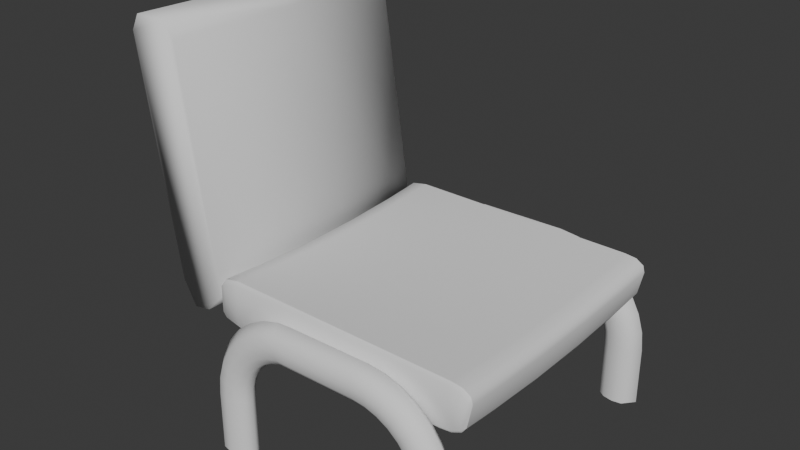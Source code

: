 # Source: Chair.blend  (saved by Blender 4.1.23; exported with 4.5.12 LTS)
import bpy
from mathutils import Matrix  # noqa: F401  (used for matrix-valued properties, if any)

bpy.ops.wm.read_factory_settings(use_empty=True)
scene = bpy.context.scene
scene.name = 'Scene'

# ---- collections
col_x = bpy.data.collections.new('Стул'); scene.collection.children.link(col_x)

# ---- world
world_world = bpy.data.worlds.new('World'); scene.world = world_world
world_world.use_nodes = True; world_world.node_tree.nodes.clear()
_N = world_world.node_tree.nodes; _L = world_world.node_tree.links
n0 = _N.new('ShaderNodeOutputWorld'); n0.name = 'World Output'; n0.location = (300, 300)
n1 = _N.new('ShaderNodeBackground'); n1.name = 'Background'; n1.location = (10, 300)
n1.inputs[0].default_value = (0.05088, 0.05088, 0.05088, 1.0)
_L.new(n1.outputs[0], n0.inputs[0])
n0.is_active_output = True
world_world.color = (0.05088, 0.05088, 0.05088)
world_world.use_sun_shadow = False
world_world.sun_shadow_jitter_overblur = 0.0

# ---- meshes
me_x = bpy.data.meshes.new('Куб')
me_x.from_pydata([(0.824, 0.0, -0.9115), (0.916, 0.0, -0.9), (0.824, 0.6677, -0.8921), (0.824, 0.2444, -0.9115), (0.9154, 0.6678, -0.881), (0.916, 0.2444, -0.9), (0.9892, 0.6677, -0.8472), (0.9914, 0.2444, -0.8664), (1.05, 0.668, -0.6254), (1.046, 0.2445, -0.6444), (0.9011, 0.6679, -0.5304), (0.9011, 0.2445, -0.5499), (1.04, 0.668, -0.5765), (1.038, 0.2445, -0.5955), (0.9855, 0.6681, -0.5405), (0.9849, 0.2445, -0.5593), (-0.8283, 0.6677, -0.8921), (-0.8283, 0.2444, -0.9115), (-0.9497, 0.6678, -0.8667), (-0.9497, 0.2444, -0.8856), (-0.8283, 0.6679, -0.5304), (-0.8283, 0.2445, -0.5499), (-1.0, 0.6679, -0.8023), (-1.0, 0.2445, -0.8213), (-0.9497, 0.6681, -0.5558), (-0.9497, 0.2445, -0.5748), (1.018, 0.668, -0.8006), (1.018, 0.2445, -0.8196), (-0.9916, 0.6675, -0.6237), (-0.9855, 0.2443, -0.6427), (0.9914, 0.0, -0.8664), (0.9011, 0.0, -0.5499), (0.9849, 0.0, -0.5593), (1.038, 0.0, -0.5955), (1.046, 0.0, -0.6444), (-0.9497, 0.0, -0.5748), (-0.8283, 0.0, -0.5499), (-0.9855, 0.0, -0.6427), (-0.8283, 0.0, -0.9115), (-0.9497, 0.0, -0.8856), (1.018, 0.0, -0.8196), (-1.0, 0.0, -0.8213), (1.019, 0.9707, -0.7766), (0.9864, 0.9707, -0.823), (0.992, 0.9937, -0.7935), (1.056, 0.9707, -0.6014), (1.038, 0.9937, -0.5777), (0.9809, 0.9937, -0.5407), (0.9863, 0.9707, -0.5168), (1.043, 0.9707, -0.5525), (-1.0, 0.9707, -0.7783), (-0.9769, 0.9937, -0.7788), (-0.9497, 0.9937, -0.814), (-0.9497, 0.9707, -0.8427), (-0.9769, 0.9937, -0.5931), (-0.9994, 0.9707, -0.5997), (-0.9497, 0.9707, -0.5318), (-0.9497, 0.9937, -0.5559), (0.824, 0.9707, -0.8692), (0.8297, 0.9937, -0.8408), (0.9203, 0.9937, -0.828), (0.9147, 0.9707, -0.8569), (0.9011, 0.9707, -0.5076), (0.8957, 0.9937, -0.5314), (-0.8283, 0.9707, -0.8692), (-0.8283, 0.9937, -0.8408), (-0.8283, 0.9937, -0.5315), (-0.8283, 0.9707, -0.5076)], [], [(47, 46, 44, 60), (6, 43, 42, 26), (57, 66, 65, 52), (53, 18, 22, 50), (66, 63, 59, 65), (54, 57, 52, 51), (49, 12, 8, 45), (63, 47, 60, 59), (48, 14, 12, 49), (24, 56, 55, 28), (2, 58, 61, 4), (62, 67, 20, 10), (20, 67, 56, 24), (1, 0, 3, 5), (5, 3, 2, 4), (30, 1, 5, 7), (7, 5, 4, 6), (31, 32, 15, 11), (11, 15, 14, 10), (32, 33, 13, 15), (15, 13, 12, 14), (33, 34, 9, 13), (13, 9, 8, 12), (35, 36, 21, 25), (25, 21, 20, 24), (37, 35, 25, 29), (29, 25, 24, 28), (38, 39, 19, 17), (17, 19, 18, 16), (0, 38, 17, 3), (3, 17, 16, 2), (36, 31, 11, 21), (21, 11, 10, 20), (40, 30, 7, 27), (27, 7, 6, 26), (39, 41, 23, 19), (19, 23, 22, 18), (34, 40, 27, 9), (9, 27, 26, 8), (41, 37, 29, 23), (23, 29, 28, 22), (26, 42, 45, 8), (64, 58, 2, 16), (62, 10, 14, 48), (4, 61, 43, 6), (64, 16, 18, 53), (28, 55, 50, 22), (44, 42, 43), (46, 47, 48, 49), (46, 49, 45), (45, 42, 44, 46), (57, 54, 55, 56), (51, 52, 53, 50), (50, 55, 54, 51), (61, 58, 59, 60), (58, 64, 65, 59), (67, 62, 63, 66), (64, 53, 52, 65), (56, 67, 66, 57), (62, 48, 47, 63), (60, 44, 43, 61)])
me_x.polygons.foreach_set('use_smooth', [True] * 61)
_k = set([(42, 43), (42, 45), (43, 61), (45, 49), (48, 49), (48, 62), (50, 53), (50, 55), (53, 64), (55, 56), (56, 67), (58, 61), (58, 64), (62, 67)])
me_x.attributes.new('sharp_edge', 'BOOLEAN', 'EDGE').data.foreach_set('value', [ (min(e.vertices), max(e.vertices)) in _k for e in me_x.edges])
_uv = me_x.uv_layers.new(name='UVКарта')
_uv.uv.foreach_set('vector', [0.5962, 0.4902, 0.5738, 0.4971, 0.4256, 0.4971, 0.3739, 0.4992, 0.4148, 0.5411, 0.4061, 0.5028, 0.439, 0.5029, 0.4473, 0.5413, 0.588, 0.2561, 0.5911, 0.2871, 0.1817, 0.4858, 0.4116, 0.2562, 0.375, 0.2471, 0.375, 0.2085, 0.4569, 0.2085, 0.4386, 0.2471, 0.5911, 0.2871, 0.6058, 0.4805, 0.3731, 0.5011, 0.1817, 0.4858, 0.5626, 0.2528, 0.588, 0.2561, 0.4116, 0.2562, 0.4357, 0.2528, 0.5896, 0.5029, 0.5797, 0.5414, 0.5378, 0.5415, 0.5567, 0.5029, 0.6058, 0.4805, 0.5962, 0.4902, 0.3739, 0.4992, 0.3731, 0.5011, 0.6359, 0.5039, 0.636, 0.5424, 0.5797, 0.5414, 0.5896, 0.5029, 0.625, 0.2072, 0.625, 0.2451, 0.5594, 0.2471, 0.5598, 0.2084, 0.353, 0.5415, 0.353, 0.5057, 0.3645, 0.5029, 0.3664, 0.5411, 0.6462, 0.5055, 0.8543, 0.5055, 0.8543, 0.5415, 0.6462, 0.5415, 0.8543, 0.5415, 0.8543, 0.5055, 0.875, 0.5049, 0.875, 0.5428, 0.3709, 0.5934, 0.3532, 0.5943, 0.3532, 0.5943, 0.3709, 0.5934, 0.3709, 0.5934, 0.3532, 0.5943, 0.353, 0.5415, 0.3664, 0.5411, 0.4317, 0.5936, 0.3709, 0.5934, 0.3709, 0.5934, 0.4317, 0.5936, 0.4317, 0.5936, 0.3709, 0.5934, 0.3664, 0.5411, 0.4148, 0.5411, 0.6463, 0.5943, 0.6403, 0.5953, 0.6403, 0.5953, 0.6463, 0.5943, 0.6463, 0.5943, 0.6403, 0.5953, 0.636, 0.5424, 0.6462, 0.5415, 0.6403, 0.5953, 0.5772, 0.5943, 0.5772, 0.5943, 0.6403, 0.5953, 0.6403, 0.5953, 0.5772, 0.5943, 0.5797, 0.5414, 0.636, 0.5424, 0.5772, 0.5943, 0.5213, 0.5944, 0.5213, 0.5944, 0.5772, 0.5943, 0.5772, 0.5943, 0.5213, 0.5944, 0.5378, 0.5415, 0.5797, 0.5414, 0.8745, 0.5948, 0.8541, 0.5943, 0.8541, 0.5943, 0.8745, 0.5948, 0.8745, 0.5948, 0.8541, 0.5943, 0.8543, 0.5415, 0.875, 0.5428, 0.5678, 0.1555, 0.6355, 0.155, 0.6355, 0.155, 0.5678, 0.1555, 0.5678, 0.1555, 0.6355, 0.155, 0.625, 0.2072, 0.5598, 0.2084, 0.1462, 0.5943, 0.1245, 0.5943, 0.1245, 0.5943, 0.1462, 0.5943, 0.1462, 0.5943, 0.1245, 0.5943, 0.125, 0.5415, 0.1465, 0.5415, 0.3532, 0.5943, 0.1462, 0.5943, 0.1462, 0.5943, 0.3532, 0.5943, 0.3532, 0.5943, 0.1462, 0.5943, 0.1465, 0.5415, 0.353, 0.5415, 0.8541, 0.5943, 0.6463, 0.5943, 0.6463, 0.5943, 0.8541, 0.5943, 0.8541, 0.5943, 0.6463, 0.5943, 0.6462, 0.5415, 0.8543, 0.5415, 0.4645, 0.5941, 0.4317, 0.5936, 0.4317, 0.5936, 0.4645, 0.5941, 0.4645, 0.5941, 0.4317, 0.5936, 0.4148, 0.5411, 0.4473, 0.5413, 0.3893, 0.1556, 0.4922, 0.1556, 0.4922, 0.1556, 0.3893, 0.1556, 0.3893, 0.1556, 0.4922, 0.1556, 0.4569, 0.2085, 0.375, 0.2085, 0.5213, 0.5944, 0.4645, 0.5941, 0.4645, 0.5941, 0.5213, 0.5944, 0.5213, 0.5944, 0.4645, 0.5941, 0.4473, 0.5413, 0.5378, 0.5415, 0.4922, 0.1556, 0.5678, 0.1555, 0.5678, 0.1555, 0.4922, 0.1556, 0.4922, 0.1556, 0.5678, 0.1555, 0.5598, 0.2084, 0.4569, 0.2085, 0.4473, 0.5413, 0.439, 0.5029, 0.5567, 0.5029, 0.5378, 0.5415, 0.1465, 0.5057, 0.353, 0.5057, 0.353, 0.5415, 0.1465, 0.5415, 0.6462, 0.5055, 0.6462, 0.5415, 0.636, 0.5424, 0.6359, 0.5039, 0.3664, 0.5411, 0.3645, 0.5029, 0.4061, 0.5028, 0.4148, 0.5411, 0.1465, 0.5057, 0.1465, 0.5415, 0.125, 0.5415, 0.125, 0.5029, 0.5598, 0.2084, 0.5594, 0.2471, 0.4386, 0.2471, 0.4569, 0.2085, 0.4263, 0.4971, 0.439, 0.5029, 0.4061, 0.5028, 0.5738, 0.4971, 0.5962, 0.4902, 0.6157, 0.4895, 0.5916, 0.4971, 0.5738, 0.4971, 0.5896, 0.5029, 0.5567, 0.5029, 0.5567, 0.5029, 0.439, 0.5029, 0.4263, 0.4971, 0.5732, 0.4971, 0.588, 0.2561, 0.5626, 0.2528, 0.5594, 0.25, 0.605, 0.256, 0.425, 0.25, 0.3911, 0.25, 0.375, 0.2471, 0.4386, 0.2471, 0.4386, 0.2471, 0.5594, 0.2471, 0.5626, 0.2528, 0.4357, 0.2528, 0.3645, 0.5029, 0.353, 0.5057, 0.3542, 0.5026, 0.3643, 0.5, 0.353, 0.5057, 0.1465, 0.5057, 0.1817, 0.4858, 0.3731, 0.5011, 0.625, 0.2707, 0.625, 0.4788, 0.6058, 0.4805, 0.5911, 0.2871, 0.1465, 0.5057, 0.125, 0.5029, 0.125, 0.5, 0.1455, 0.5028, 0.6058, 0.2561, 0.6249, 0.2706, 0.5911, 0.2871, 0.588, 0.2561, 0.625, 0.4788, 0.616, 0.4894, 0.5962, 0.4902, 0.6058, 0.4805, 0.373, 0.5, 0.4054, 0.4999, 0.4061, 0.5028, 0.3645, 0.5029])
me_x.update()
me_002 = bpy.data.meshes.new('Окружность.002')
me_002.from_pydata([(0.3192, 1.086, -0.8505), (0.3192, 0.9871, -0.7044), (0.3192, 1.036, -0.8309), (0.3192, 1.0, -0.7774), (0.3192, 1.086, -0.5583), (0.3192, 1.0, -0.6314), (0.3192, 1.172, -0.6314), (0.3192, 1.186, -0.7044), (0.3192, 1.172, -0.7774), (0.3192, 1.136, -0.8309), (-0.6473, 1.086, -1.289), (-0.7934, 0.9871, -1.289), (-0.6669, 1.036, -1.289), (-0.7203, 1.0, -1.289), (-0.9394, 1.086, -1.289), (-0.8664, 1.0, -1.289), (-0.8664, 1.172, -1.289), (-0.7934, 1.186, -1.289), (-0.7203, 1.172, -1.289), (-0.6669, 1.136, -1.289), (-0.6389, 1.086, -1.203), (-0.7821, 0.9871, -1.175), (-0.6581, 1.036, -1.199), (-0.7105, 1.0, -1.189), (-0.9254, 1.086, -1.146), (-0.8538, 1.0, -1.16), (-0.8538, 1.172, -1.16), (-0.7821, 1.186, -1.175), (-0.7105, 1.172, -1.189), (-0.6581, 1.136, -1.199), (-0.6139, 1.086, -1.121), (-0.632, 1.036, -1.114), (-0.6814, 1.0, -1.093), (-0.7489, 0.9871, -1.065), (-0.8838, 1.086, -1.009), (-0.8164, 1.0, -1.037), (-0.7489, 1.186, -1.065), (-0.8164, 1.172, -1.037), (-0.6814, 1.172, -1.093), (-0.632, 1.136, -1.114), (-0.5734, 1.086, -1.045), (-0.5897, 1.036, -1.034), (-0.6342, 1.0, -1.005), (-0.6949, 0.9871, -0.9641), (-0.8164, 1.086, -0.8829), (-0.7556, 1.0, -0.9235), (-0.7556, 1.172, -0.9235), (-0.6949, 1.186, -0.9641), (-0.6342, 1.172, -1.005), (-0.5897, 1.136, -1.034), (-0.5189, 1.086, -0.9788), (-0.5328, 1.036, -0.965), (-0.5706, 1.0, -0.9272), (-0.6222, 0.9871, -0.8755), (-0.7255, 1.086, -0.7723), (-0.6739, 1.0, -0.8239), (-0.6222, 1.186, -0.8755), (-0.6739, 1.172, -0.8239), (-0.5706, 1.172, -0.9272), (-0.5328, 1.136, -0.965), (-0.4525, 1.086, -0.9243), (-0.4634, 1.036, -0.9081), (-0.4931, 1.0, -0.8636), (-0.5337, 0.9871, -0.8029), (-0.6148, 1.086, -0.6814), (-0.5743, 1.0, -0.7422), (-0.5337, 1.186, -0.8029), (-0.5743, 1.172, -0.7422), (-0.4931, 1.172, -0.8636), (-0.4634, 1.136, -0.9081), (-0.3768, 1.086, -0.8838), (-0.3843, 1.036, -0.8658), (-0.4047, 1.0, -0.8164), (-0.4327, 0.9871, -0.7489), (-0.4886, 1.086, -0.6139), (-0.4606, 1.0, -0.6814), (-0.4327, 1.186, -0.7489), (-0.4606, 1.172, -0.6814), (-0.4047, 1.172, -0.8164), (-0.3843, 1.136, -0.8658), (-0.2946, 1.086, -0.8589), (-0.3231, 0.9871, -0.7156), (-0.2984, 1.036, -0.8397), (-0.3088, 1.0, -0.7873), (-0.3516, 1.086, -0.5724), (-0.3373, 1.0, -0.644), (-0.3373, 1.172, -0.644), (-0.3231, 1.186, -0.7156), (-0.3088, 1.172, -0.7873), (-0.2984, 1.136, -0.8397), (0.7575, 1.086, -1.289), (0.8305, 1.0, -1.289), (0.777, 1.036, -1.289), (1.05, 1.086, -1.289), (0.9035, 0.9871, -1.289), (0.9766, 1.0, -1.289), (0.9766, 1.172, -1.289), (0.9035, 1.186, -1.289), (0.777, 1.136, -1.289), (0.8305, 1.172, -1.289), (0.7491, 1.086, -1.203), (0.8207, 1.0, -1.189), (0.7682, 1.036, -1.199), (1.036, 1.086, -1.146), (0.8923, 0.9871, -1.175), (0.964, 1.0, -1.16), (0.8923, 1.186, -1.175), (0.964, 1.172, -1.16), (0.7682, 1.136, -1.199), (0.8207, 1.172, -1.189), (0.7241, 1.086, -1.121), (0.7916, 1.0, -1.093), (0.7422, 1.036, -1.114), (0.994, 1.086, -1.009), (0.8591, 0.9871, -1.065), (0.9265, 1.0, -1.037), (0.8591, 1.186, -1.065), (0.9265, 1.172, -1.037), (0.7422, 1.136, -1.114), (0.7916, 1.172, -1.093), (0.8051, 0.9871, -0.9641), (0.6836, 1.086, -1.045), (0.7443, 1.0, -1.005), (0.6999, 1.036, -1.034), (0.9265, 1.086, -0.8829), (0.8658, 1.0, -0.9235), (0.8658, 1.172, -0.9235), (0.8051, 1.186, -0.9641), (0.6999, 1.136, -1.034), (0.7443, 1.172, -1.005), (0.6291, 1.086, -0.9788), (0.6808, 1.0, -0.9272), (0.643, 1.036, -0.965), (0.8357, 1.086, -0.7723), (0.7324, 0.9871, -0.8755), (0.7841, 1.0, -0.8239), (0.7324, 1.186, -0.8755), (0.7841, 1.172, -0.8239), (0.643, 1.136, -0.965), (0.6808, 1.172, -0.9272), (0.6439, 0.9871, -0.8029), (0.5627, 1.086, -0.9243), (0.6033, 1.0, -0.8636), (0.5736, 1.036, -0.9081), (0.725, 1.086, -0.6814), (0.6844, 1.0, -0.7422), (0.6844, 1.172, -0.7422), (0.6439, 1.186, -0.8029), (0.5736, 1.136, -0.9081), (0.6033, 1.172, -0.8636), (0.5428, 0.9871, -0.7489), (0.4869, 1.086, -0.8838), (0.5149, 1.0, -0.8164), (0.4944, 1.036, -0.8658), (0.5987, 1.086, -0.6139), (0.5708, 1.0, -0.6814), (0.5708, 1.172, -0.6814), (0.5428, 1.186, -0.7489), (0.4944, 1.136, -0.8658), (0.5149, 1.172, -0.8164), (0.4332, 0.9871, -0.7156), (0.4047, 1.086, -0.8589), (0.419, 1.0, -0.7873), (0.4086, 1.036, -0.8397), (0.4617, 1.086, -0.5724), (0.4475, 1.0, -0.644), (0.4475, 1.172, -0.644), (0.4332, 1.186, -0.7156), (0.4086, 1.136, -0.8397), (0.419, 1.172, -0.7873), (-0.6473, 1.086, -1.735), (-0.7934, 0.9871, -1.735), (-0.6669, 1.036, -1.735), (-0.7203, 1.0, -1.735), (-0.9394, 1.086, -1.735), (-0.8664, 1.0, -1.735), (-0.8664, 1.172, -1.735), (-0.7934, 1.186, -1.735), (-0.7203, 1.172, -1.735), (-0.6669, 1.136, -1.735), (0.7575, 1.086, -1.735), (0.8305, 1.0, -1.735), (0.777, 1.036, -1.735), (1.05, 1.086, -1.735), (0.9035, 0.9871, -1.735), (0.9766, 1.0, -1.735), (0.9035, 1.186, -1.735), (0.9766, 1.172, -1.735), (0.777, 1.136, -1.735), (0.8305, 1.172, -1.735)], [], [(10, 20, 22, 12), (12, 22, 23, 13), (13, 23, 21, 11), (24, 25, 35, 34), (25, 15, 11, 21), (27, 17, 16, 26), (26, 24, 34, 37), (20, 10, 19, 29), (29, 19, 18, 28), (28, 18, 17, 27), (20, 30, 31, 22), (22, 31, 32, 23), (23, 32, 33, 21), (34, 35, 45, 44), (35, 25, 21, 33), (36, 27, 26, 37), (37, 34, 44, 46), (30, 20, 29, 39), (39, 29, 28, 38), (38, 28, 27, 36), (30, 40, 41, 31), (31, 41, 42, 32), (32, 42, 43, 33), (44, 45, 55, 54), (45, 35, 33, 43), (47, 36, 37, 46), (46, 44, 54, 57), (40, 30, 39, 49), (49, 39, 38, 48), (48, 38, 36, 47), (40, 50, 51, 41), (41, 51, 52, 42), (42, 52, 53, 43), (54, 55, 65, 64), (55, 45, 43, 53), (56, 47, 46, 57), (57, 54, 64, 67), (50, 40, 49, 59), (59, 49, 48, 58), (58, 48, 47, 56), (50, 60, 61, 51), (51, 61, 62, 52), (52, 62, 63, 53), (64, 65, 75, 74), (65, 55, 53, 63), (66, 56, 57, 67), (67, 64, 74, 77), (60, 50, 59, 69), (69, 59, 58, 68), (68, 58, 56, 66), (60, 70, 71, 61), (61, 71, 72, 62), (62, 72, 73, 63), (74, 75, 85, 84), (75, 65, 63, 73), (76, 66, 67, 77), (77, 74, 84, 86), (70, 60, 69, 79), (79, 69, 68, 78), (78, 68, 66, 76), (70, 80, 82, 71), (71, 82, 83, 72), (72, 83, 81, 73), (84, 85, 5, 4), (85, 75, 73, 81), (87, 76, 77, 86), (86, 84, 4, 6), (80, 70, 79, 89), (89, 79, 78, 88), (88, 78, 76, 87), (80, 0, 2, 82), (82, 2, 3, 83), (83, 3, 1, 81), (103, 105, 95, 93), (5, 85, 81, 1), (7, 87, 86, 6), (107, 103, 93, 96), (0, 80, 89, 9), (9, 89, 88, 8), (8, 88, 87, 7), (100, 90, 92, 102), (102, 92, 91, 101), (101, 91, 94, 104), (113, 115, 105, 103), (95, 105, 104, 94), (97, 106, 107, 96), (117, 113, 103, 107), (90, 100, 108, 98), (98, 108, 109, 99), (99, 109, 106, 97), (110, 100, 102, 112), (112, 102, 101, 111), (111, 101, 104, 114), (124, 125, 115, 113), (105, 115, 114, 104), (106, 116, 117, 107), (126, 124, 113, 117), (100, 110, 118, 108), (108, 118, 119, 109), (109, 119, 116, 106), (121, 110, 112, 123), (123, 112, 111, 122), (122, 111, 114, 120), (133, 135, 125, 124), (115, 125, 120, 114), (116, 127, 126, 117), (137, 133, 124, 126), (110, 121, 128, 118), (118, 128, 129, 119), (119, 129, 127, 116), (130, 121, 123, 132), (132, 123, 122, 131), (131, 122, 120, 134), (144, 145, 135, 133), (125, 135, 134, 120), (127, 136, 137, 126), (146, 144, 133, 137), (121, 130, 138, 128), (128, 138, 139, 129), (129, 139, 136, 127), (141, 130, 132, 143), (143, 132, 131, 142), (142, 131, 134, 140), (154, 155, 145, 144), (135, 145, 140, 134), (136, 147, 146, 137), (156, 154, 144, 146), (130, 141, 148, 138), (138, 148, 149, 139), (139, 149, 147, 136), (151, 141, 143, 153), (153, 143, 142, 152), (152, 142, 140, 150), (164, 165, 155, 154), (145, 155, 150, 140), (147, 157, 156, 146), (166, 164, 154, 156), (141, 151, 158, 148), (148, 158, 159, 149), (149, 159, 157, 147), (161, 151, 153, 163), (163, 153, 152, 162), (162, 152, 150, 160), (4, 5, 165, 164), (155, 165, 160, 150), (157, 167, 166, 156), (6, 4, 164, 166), (151, 161, 168, 158), (158, 168, 169, 159), (159, 169, 167, 157), (0, 161, 163, 2), (2, 163, 162, 3), (3, 162, 160, 1), (93, 95, 185, 183), (165, 5, 1, 160), (167, 7, 6, 166), (96, 93, 183, 187), (161, 0, 9, 168), (168, 9, 8, 169), (169, 8, 7, 167), (94, 91, 181, 184), (12, 13, 173, 172), (11, 15, 175, 171), (15, 14, 174, 175), (99, 97, 186, 189), (19, 10, 170, 179), (14, 16, 176, 174), (13, 11, 171, 173), (18, 19, 179, 178), (16, 17, 177, 176), (92, 90, 180, 182), (17, 18, 178, 177), (90, 98, 188, 180), (14, 15, 25, 24), (95, 94, 184, 185), (91, 92, 182, 181), (10, 12, 172, 170), (97, 96, 187, 186), (98, 99, 189, 188), (16, 14, 24, 26)])
me_002.polygons.foreach_set('use_smooth', [True] * 180)
me_002.update()
me_001 = bpy.data.meshes.new('Куб.001')
me_001.from_pydata([(-1.251, 1.0, -0.8416), (-1.128, 0.9889, -0.8257), (-1.372, 0.0, -0.6617), (-1.128, 0.0, -0.8396), (-1.251, 0.0, -0.8597), (-1.003, 0.0, -0.6949), (-1.548, 1.0, 1.142), (-1.297, 1.0, 1.142), (-1.613, 0.0, 1.026), (-1.255, 0.0, 1.016), (-1.548, 0.0, 1.116), (-1.297, 0.0, 1.116), (-1.347, 1.0, -0.6617), (-1.003, 0.9778, -0.6852), (-1.609, 1.0, 1.026), (-1.255, 0.9778, 1.026), (-1.066, 0.0, -0.7672), (-1.066, 0.9833, -0.7555)], [], [(2, 12, 0, 4), (4, 3, 16, 5, 9, 11, 10, 8, 2), (16, 3, 1, 17), (13, 15, 9, 5), (3, 4, 0, 1), (9, 15, 7, 11), (14, 12, 2, 8), (15, 13, 17, 1, 0, 12, 14, 6, 7), (11, 7, 6, 10), (8, 10, 6, 14), (5, 16, 17, 13)])
me_001.polygons.foreach_set('use_smooth', [True] * 11)
_k = set([(7, 11), (8, 14)])
me_001.attributes.new('sharp_edge', 'BOOLEAN', 'EDGE').data.foreach_set('value', [ (min(e.vertices), max(e.vertices)) in _k for e in me_001.edges])
_uv = me_001.uv_layers.new(name='UVКарта')
_uv.uv.foreach_set('vector', [0.353, 0.625, 0.3643, 0.5, 0.4384, 0.5, 0.4968, 0.625, 0.4968, 0.625, 0.5609, 0.6038, 0.5929, 0.5932, 0.625, 0.5826, 0.625, 0.1663, 0.5518, 0.2084, 0.3683, 0.3817, 0.1465, 0.625, 0.353, 0.625, 0.6088, 0.625, 0.5715, 0.625, 0.5423, 0.5014, 0.5942, 0.5021, 0.6462, 0.5028, 0.8543, 0.5028, 0.8543, 0.625, 0.6462, 0.625, 0.5715, 0.625, 0.4968, 0.625, 0.4384, 0.5, 0.5423, 0.5014, 0.8543, 0.625, 0.8543, 0.5028, 0.875, 0.502, 0.875, 0.625, 0.1465, 0.5, 0.353, 0.5, 0.353, 0.625, 0.1465, 0.625, 0.625, 0.2707, 0.625, 0.4788, 0.5783, 0.4841, 0.5317, 0.4894, 0.4384, 0.5, 0.3835, 0.4891, 0.3835, 0.2644, 0.4372, 0.25, 0.6058, 0.2561, 0.625, 0.125, 0.625, 0.248, 0.4372, 0.25, 0.4966, 0.125, 0.1465, 0.625, 0.4966, 0.125, 0.4372, 0.25, 0.1365, 0.5, 0.6462, 0.625, 0.6088, 0.625, 0.5942, 0.5021, 0.6462, 0.5028])
me_001.update()

# ---- objects
ob_x = bpy.data.objects.new('Сидшука', me_x)
ob_x_1 = bpy.data.objects.new('Окружность', me_002)
ob_001 = bpy.data.objects.new('Сидшука.001', me_001)

# ---- transforms, parenting, visibility, modifiers, constraints
ob_x.location = (0.0, 0.0, 0.0)
_m = ob_x.modifiers.new('Симметрия', 'MIRROR')
_m.use_axis = (False, True, False)
_m.use_clip = True
ob_x_1.location = (0.0, 0.0, 0.0)
_m = ob_x_1.modifiers.new('Симметрия', 'MIRROR')
_m.use_axis = (False, True, False)
_m.use_clip = True
_m.mirror_object = ob_x
ob_001.location = (0.0, 0.0, 0.0)
_m = ob_001.modifiers.new('Симметрия', 'MIRROR')
_m.use_axis = (False, True, False)

# ---- collection membership
col_x.objects.link(ob_x)
col_x.objects.link(ob_x_1)
col_x.objects.link(ob_001)

# ---- scene / render settings (as saved in the file)
scene.frame_start = 1; scene.frame_end = 250; scene.frame_set(1)
scene.render.engine = 'BLENDER_EEVEE_NEXT'
scene.cycles.sampling_pattern = 'TABULATED_SOBOL'
scene.eevee.ray_tracing_options.trace_max_roughness = 0.0
bpy.context.view_layer.update()

# ---- added for rendering (the .blend has no active camera and no usable light): camera, sun
cam_auto = bpy.data.cameras.new('AutoCamera')
cam_auto.lens = 50.0
cam_auto.sensor_width = 36.0
cam_auto.clip_end = 1000.0
ob_auto_camera = bpy.data.objects.new('AutoCamera', cam_auto)
scene.collection.objects.link(ob_auto_camera)
ob_auto_camera.location = (3.96412, -5.09125, 3.09764)
ob_auto_camera.rotation_euler = (1.09748, -7.21219e-08, 0.694738)
scene.camera = ob_auto_camera
light_auto_sun = bpy.data.lights.new('AutoSun', 'SUN')
light_auto_sun.energy = 3.0
light_auto_sun.angle = 0.0523599
ob_auto_sun = bpy.data.objects.new('AutoSun', light_auto_sun)
scene.collection.objects.link(ob_auto_sun)
ob_auto_sun.rotation_euler = (0.872665, 0.174533, 0.523599)
bpy.context.view_layer.update()
